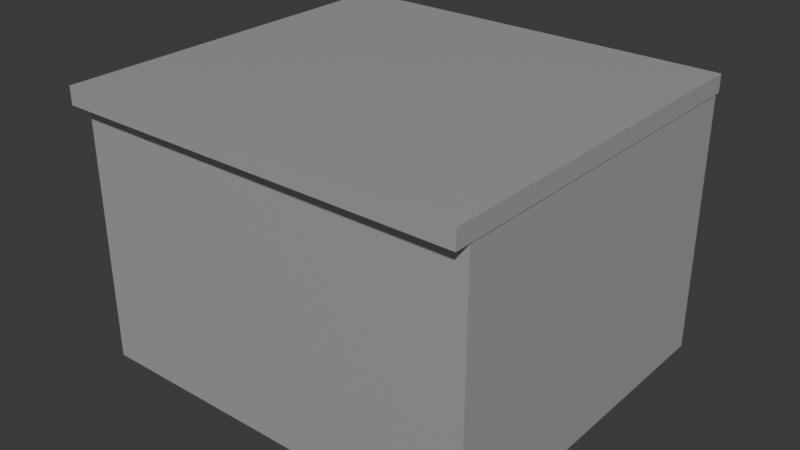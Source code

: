 # Source: Labcupboard.blend  (saved by Blender 4.2.66; exported with 4.5.12 LTS)
import bpy
from mathutils import Matrix  # noqa: F401  (used for matrix-valued properties, if any)

bpy.ops.wm.read_factory_settings(use_empty=True)
scene = bpy.context.scene
scene.name = 'Scene'

# ---- collections
col_collection = bpy.data.collections.new('Collection'); scene.collection.children.link(col_collection)

# ---- materials (node trees are filled in below, after node groups)
mat_material_004 = bpy.data.materials.new('Material.004')
mat_material_006 = bpy.data.materials.new('Material.006')
mat_material_002 = bpy.data.materials.new('Material.002')

# ---- material node trees
mat_material_004.use_nodes = True; mat_material_004.node_tree.nodes.clear()
_N = mat_material_004.node_tree.nodes; _L = mat_material_004.node_tree.links
n0 = _N.new('ShaderNodeBsdfPrincipled'); n0.name = 'Principled BSDF'; n0.location = (14, 292)
n0.inputs[1].default_value = 0.5773
n0.inputs[2].default_value = 0.3364
n1 = _N.new('ShaderNodeOutputMaterial'); n1.name = 'Material Output'; n1.location = (304, 292)
_L.new(n0.outputs[0], n1.inputs[0])
n1.is_active_output = True
mat_material_006.use_nodes = True; mat_material_006.node_tree.nodes.clear()
_N = mat_material_006.node_tree.nodes; _L = mat_material_006.node_tree.links
n0 = _N.new('ShaderNodeBsdfPrincipled'); n0.name = 'Principled BSDF'; n0.location = (14, 292)
n0.inputs[0].default_value = (0.489, 0.489, 0.489, 1.0)
n0.inputs[1].default_value = 0.5773
n0.inputs[2].default_value = 0.3364
n1 = _N.new('ShaderNodeOutputMaterial'); n1.name = 'Material Output'; n1.location = (304, 292)
_L.new(n0.outputs[0], n1.inputs[0])
n1.is_active_output = True
mat_material_002.use_nodes = True; mat_material_002.node_tree.nodes.clear()
_N = mat_material_002.node_tree.nodes; _L = mat_material_002.node_tree.links
n0 = _N.new('ShaderNodeBsdfPrincipled'); n0.name = 'Principled BSDF'; n0.location = (10, 300)
n0.inputs[0].default_value = (0.3657, 0.3657, 0.3657, 1.0)
n0.inputs[1].default_value = 1.0
n0.inputs[2].default_value = 0.1273
n1 = _N.new('ShaderNodeOutputMaterial'); n1.name = 'Material Output'; n1.location = (300, 300)
_L.new(n0.outputs[0], n1.inputs[0])
n1.is_active_output = True

# ---- world
world_world = bpy.data.worlds.new('World'); scene.world = world_world
world_world.use_nodes = True; world_world.node_tree.nodes.clear()
_N = world_world.node_tree.nodes; _L = world_world.node_tree.links
n0 = _N.new('ShaderNodeOutputWorld'); n0.name = 'World Output'; n0.location = (300, 300)
n1 = _N.new('ShaderNodeBackground'); n1.name = 'Background'; n1.location = (10, 300)
n1.inputs[0].default_value = (0.05088, 0.05088, 0.05088, 1.0)
_L.new(n1.outputs[0], n0.inputs[0])
n0.is_active_output = True
world_world.color = (0.05088, 0.05088, 0.05088)
world_world.sun_shadow_jitter_overblur = 0.0

# ---- meshes
me_plane_007 = bpy.data.meshes.new('Plane.007')
me_plane_007.from_pydata([(-1.622, -0.9169, 1.284), (0.9169, -0.9169, 1.284), (-1.622, 0.781, 1.284), (0.9169, 0.781, 1.284), (-1.705, 0.8642, 1.371), (-1.705, -1.0, 1.371), (1.0, -1.0, 1.371), (1.0, 0.8642, 1.371), (-1.705, 0.8642, 1.284), (-1.705, -1.0, 1.284), (1.0, -1.0, 1.284), (1.0, 0.8642, 1.284), (-1.622, 0.781, 0.08978), (-1.622, -0.9169, 0.08978), (0.9169, -0.9169, 0.08978), (0.9169, 0.781, 0.08978), (-1.705, -0.9047, 1.284), (1.0, -0.9047, 1.284), (-1.705, -0.9047, 1.371), (1.0, -0.9047, 1.371), (-1.622, -0.8301, 1.284), (0.9169, -0.8301, 1.284), (-1.622, -0.8301, 0.08978), (0.9169, -0.8301, 0.08978), (0.9169, -0.8301, -0.002051), (0.9169, 0.781, -0.002051), (-1.622, 0.781, -0.002051), (-1.622, -0.8301, -0.002051), (-1.569, -0.8301, -0.002051), (-1.569, 0.781, -0.002051), (-1.569, -0.8301, 0.08978), (-1.569, 0.781, 0.08978), (-1.569, -0.9169, 0.08978), (-1.649, -0.9047, 1.371), (-1.649, 0.8642, 1.371), (-1.649, 0.8642, 1.284), (-1.569, 0.781, 1.284), (-1.569, -0.9169, 1.284), (-1.649, -1.0, 1.371), (-1.649, -1.0, 1.284), (-0.3259, -1.0, 1.284), (-0.3791, -1.0, 1.284), (-0.3791, 0.8642, 1.284), (-0.3259, 0.8642, 1.284), (-0.3791, -1.0, 1.371), (-0.3259, -1.0, 1.371), (-0.3791, 0.8642, 1.371), (-0.3259, 0.8642, 1.371), (-0.3259, -0.9169, 1.284), (-0.3791, -0.9169, 1.284), (-0.3259, 0.781, 1.284), (-0.3791, 0.781, 1.284), (-0.3259, -0.9169, 0.08978), (-0.3791, -0.9169, 0.08978), (-0.3791, 0.781, 0.08978), (-0.3259, 0.781, 0.08978), (-0.3259, -0.8301, 0.08978), (-0.3791, -0.8301, 0.08978), (-0.3259, -0.9047, 1.371), (-0.3791, -0.9047, 1.371), (-0.3259, 0.781, -0.002051), (-0.3791, 0.781, -0.002051), (-0.3791, -0.8301, -0.002051), (-0.3259, -0.8301, -0.002051), (0.8729, -0.9169, 1.284), (0.9531, -1.0, 1.284), (0.9531, -1.0, 1.371), (0.9531, 0.8642, 1.284), (0.9531, 0.8642, 1.371), (0.8729, 0.781, 1.284), (0.9531, -0.9047, 1.371), (0.8729, -0.9169, 0.08978), (0.8729, 0.781, 0.08978), (0.8729, -0.8301, 0.08978), (0.8729, 0.781, -0.002051), (0.8729, -0.8301, -0.002051), (-1.622, -0.9257, 1.284), (-1.622, -0.9257, 0.08978), (0.9169, -0.9257, 0.08978), (0.9169, -0.9257, 1.284), (-1.569, -0.9257, 1.284), (-1.569, -0.9257, 0.08978), (-0.3259, -0.9257, 0.08978), (-0.3791, -0.9257, 0.08978), (-0.3259, -0.9257, 1.284), (-0.3791, -0.9257, 1.284), (0.8729, -0.9257, 1.284), (0.8729, -0.9257, 0.08978), (-1.697, 0.781, 0.08978), (-1.697, 0.781, 1.284), (-1.697, -0.8301, 1.284), (-1.697, -0.8301, 0.08978), (-1.697, 0.781, -0.002051), (-1.697, -0.8301, -0.002051), (0.9979, -0.8301, 1.284), (0.9979, 0.781, 1.284), (0.9979, -0.8301, 0.08978), (0.9979, 0.781, 0.08978), (0.9979, -0.8301, -0.002051), (0.9979, 0.781, -0.002051), (0.9169, -0.9857, -0.002051), (0.9979, -0.9857, -0.002051), (-1.622, -0.9857, 0.08978), (-1.697, -0.9857, 0.08978), (-1.622, -0.9857, 1.284), (0.9169, -0.9857, 1.284), (0.9169, -0.9857, 0.08978), (-1.622, -0.9857, -0.002051), (-1.697, -0.9857, 1.284), (-1.697, -0.9857, -0.002051), (0.9979, -0.9857, 1.284), (0.9979, -0.9857, 0.08978), (0.8729, -0.928, 0.9502), (0.8729, -0.928, 1.034), (-0.3259, -0.928, 1.034), (-0.3259, -0.928, 0.9502), (-1.569, -0.928, 1.034), (-1.569, -0.928, 0.9502), (-0.3791, -0.928, 0.9502), (-0.3791, -0.928, 1.034), (-1.569, 0.781, 1.034), (-1.569, 0.781, 0.9502), (0.9169, 0.781, 0.9502), (0.9169, 0.781, 1.034), (-1.622, 0.781, 1.034), (-1.622, 0.781, 0.9502), (-1.622, -0.9169, 1.034), (-1.622, -0.9169, 0.9502), (0.9169, -0.9169, 0.9502), (0.9169, -0.9169, 1.034), (-1.622, -0.872, 0.9921), (-1.622, -0.872, 0.9921), (0.9169, -0.872, 0.9921), (0.9169, -0.872, 0.9921), (-1.569, -0.9169, 0.9502), (-1.569, -0.9169, 1.034), (-0.3791, -0.9169, 1.034), (-0.3791, -0.9169, 0.9502), (-0.3259, -0.9169, 0.9502), (-0.3259, -0.9169, 1.034), (-0.3259, 0.781, 0.9502), (-0.3259, 0.781, 1.034), (-0.3791, 0.781, 0.9502), (-0.3791, 0.781, 1.034), (0.8729, 0.781, 1.034), (0.8729, 0.781, 0.9502), (0.8729, -0.9169, 1.034), (0.8729, -0.9169, 0.9502), (-1.622, -0.9257, 0.9502), (-1.622, -0.9257, 1.034), (0.9169, -0.9257, 0.9502), (0.9169, -0.9257, 1.034), (-1.569, -0.9257, 1.034), (-1.569, -0.9257, 0.9502), (-0.3791, -0.9257, 0.9502), (-0.3791, -0.9257, 1.034), (-0.3259, -0.9257, 1.034), (-0.3259, -0.9257, 0.9502), (0.8729, -0.9257, 1.034), (0.8729, -0.9257, 0.9502), (-1.697, 0.781, 0.9502), (-1.697, 0.781, 1.034), (-1.697, -0.8301, 1.034), (-1.697, -0.8301, 0.9502), (0.9979, 0.781, 1.034), (0.9979, 0.781, 0.9502), (0.9979, -0.8301, 1.034), (0.9979, -0.8301, 0.9502), (-1.622, -0.9857, 1.034), (-1.622, -0.9857, 0.9502), (0.9169, -0.9857, 0.9502), (0.9169, -0.9857, 1.034), (-1.697, -0.9857, 0.9502), (-1.697, -0.9857, 1.034), (0.9979, -0.9857, 0.9502), (0.9979, -0.9857, 1.034), (-0.5053, -0.9168, 0.752), (-0.518, -0.9168, 0.747), (-0.5317, -0.9168, 0.7439), (-0.546, -0.9168, 0.7429), (-0.5603, -0.9168, 0.7439), (-0.574, -0.9168, 0.747), (-0.5866, -0.9168, 0.752), (-0.5977, -0.9168, 0.7588), (-0.6068, -0.9168, 0.767), (-0.6136, -0.9168, 0.7764), (-0.6177, -0.9168, 0.7866), (-0.6192, -0.9168, 0.7972), (-0.6177, -0.9168, 0.8078), (-0.6136, -0.9168, 0.818), (-0.6068, -0.9168, 0.8274), (-0.5977, -0.9168, 0.8356), (-0.5866, -0.9168, 0.8424), (-0.574, -0.9168, 0.8474), (-0.5603, -0.9168, 0.8505), (-0.546, -0.9168, 0.8515), (-0.4943, -0.9168, 0.7588), (-0.4852, -0.9168, 0.767), (-0.4784, -0.9168, 0.7764), (-0.4742, -0.9168, 0.7866), (-0.4728, -0.9168, 0.7972), (-0.4742, -0.9168, 0.8078), (-0.4784, -0.9168, 0.818), (-0.4852, -0.9168, 0.8274), (-0.4943, -0.9168, 0.8356), (-0.5053, -0.9168, 0.8424), (-0.518, -0.9168, 0.8474), (-0.5317, -0.9168, 0.8505), (-0.546, -0.9273, 0.844), (-0.5337, -0.9273, 0.8431), (-0.5014, -0.9273, 0.8303), (-0.4935, -0.9273, 0.8232), (-0.4877, -0.9273, 0.8151), (-0.4841, -0.9273, 0.8063), (-0.4829, -0.9273, 0.7972), (-0.4841, -0.9273, 0.7881), (-0.4935, -0.9273, 0.7712), (-0.5014, -0.9273, 0.7641), (-0.5218, -0.9273, 0.7539), (-0.5337, -0.9273, 0.7513), (-0.5583, -0.9273, 0.7513), (-0.5701, -0.9273, 0.7539), (-0.581, -0.9273, 0.7582), (-0.5906, -0.9273, 0.7641), (-0.6043, -0.9273, 0.7793), (-0.6079, -0.9273, 0.7881), (-0.6091, -0.9273, 0.7972), (-0.6079, -0.9273, 0.8063), (-0.6043, -0.9273, 0.8151), (-0.5985, -0.9273, 0.8232), (-0.581, -0.9273, 0.8361), (-0.5701, -0.9273, 0.8405), (-0.5218, -0.9273, 0.8405), (-0.4877, -0.9273, 0.7793), (-0.5109, -0.9273, 0.7582), (-0.546, -0.9273, 0.7504), (-0.5985, -0.9273, 0.7712), (-0.5906, -0.9273, 0.8303), (-0.5583, -0.9273, 0.8431), (-0.5109, -0.9273, 0.8361), (-0.08912, -0.9168, 0.752), (-0.1018, -0.9168, 0.747), (-0.1155, -0.9168, 0.7439), (-0.1298, -0.9168, 0.7429), (-0.144, -0.9168, 0.7439), (-0.1578, -0.9168, 0.747), (-0.1704, -0.9168, 0.752), (-0.1815, -0.9168, 0.7588), (-0.1906, -0.9168, 0.767), (-0.1974, -0.9168, 0.7764), (-0.2015, -0.9168, 0.7866), (-0.2029, -0.9168, 0.7972), (-0.2015, -0.9168, 0.8078), (-0.1974, -0.9168, 0.818), (-0.1906, -0.9168, 0.8274), (-0.1815, -0.9168, 0.8356), (-0.1704, -0.9168, 0.8424), (-0.1578, -0.9168, 0.8474), (-0.144, -0.9168, 0.8505), (-0.1298, -0.9168, 0.8515), (-0.07803, -0.9168, 0.7588), (-0.06893, -0.9168, 0.767), (-0.06217, -0.9168, 0.7764), (-0.05801, -0.9168, 0.7866), (-0.0566, -0.9168, 0.7972), (-0.05801, -0.9168, 0.8078), (-0.06217, -0.9168, 0.818), (-0.06893, -0.9168, 0.8274), (-0.07803, -0.9168, 0.8356), (-0.08912, -0.9168, 0.8424), (-0.1018, -0.9168, 0.8474), (-0.1155, -0.9168, 0.8505), (-0.1298, -0.9273, 0.844), (-0.1175, -0.9273, 0.8431), (-0.08515, -0.9273, 0.8303), (-0.0773, -0.9273, 0.8232), (-0.07147, -0.9273, 0.8151), (-0.06788, -0.9273, 0.8063), (-0.06667, -0.9273, 0.7972), (-0.06788, -0.9273, 0.7881), (-0.0773, -0.9273, 0.7712), (-0.08515, -0.9273, 0.7641), (-0.1056, -0.9273, 0.7539), (-0.1175, -0.9273, 0.7513), (-0.1421, -0.9273, 0.7513), (-0.1539, -0.9273, 0.7539), (-0.1648, -0.9273, 0.7582), (-0.1744, -0.9273, 0.7641), (-0.1881, -0.9273, 0.7793), (-0.1917, -0.9273, 0.7881), (-0.1929, -0.9273, 0.7972), (-0.1917, -0.9273, 0.8063), (-0.1881, -0.9273, 0.8151), (-0.1822, -0.9273, 0.8232), (-0.1648, -0.9273, 0.8361), (-0.1539, -0.9273, 0.8405), (-0.1056, -0.9273, 0.8405), (-0.07147, -0.9273, 0.7793), (-0.09471, -0.9273, 0.7582), (-0.1298, -0.9273, 0.7504), (-0.1822, -0.9273, 0.7712), (-0.1744, -0.9273, 0.8303), (-0.1421, -0.9273, 0.8431), (-0.09471, -0.9273, 0.8361), (0.3452, -0.9168, 1.118), (0.3326, -0.9168, 1.113), (0.3189, -0.9168, 1.109), (0.3046, -0.9168, 1.108), (0.2903, -0.9168, 1.109), (0.2766, -0.9168, 1.113), (0.2639, -0.9168, 1.118), (0.2529, -0.9168, 1.124), (0.2438, -0.9168, 1.133), (0.237, -0.9168, 1.142), (0.2328, -0.9168, 1.152), (0.2314, -0.9168, 1.163), (0.2328, -0.9168, 1.173), (0.237, -0.9168, 1.183), (0.2438, -0.9168, 1.193), (0.2529, -0.9168, 1.201), (0.2639, -0.9168, 1.208), (0.2766, -0.9168, 1.213), (0.2903, -0.9168, 1.216), (0.3046, -0.9168, 1.217), (0.3563, -0.9168, 1.124), (0.3654, -0.9168, 1.133), (0.3722, -0.9168, 1.142), (0.3764, -0.9168, 1.152), (0.3778, -0.9168, 1.163), (0.3764, -0.9168, 1.173), (0.3722, -0.9168, 1.183), (0.3654, -0.9168, 1.193), (0.3563, -0.9168, 1.201), (0.3452, -0.9168, 1.208), (0.3326, -0.9168, 1.213), (0.3189, -0.9168, 1.216), (0.3046, -0.9273, 1.21), (0.3169, -0.9273, 1.209), (0.3492, -0.9273, 1.196), (0.3571, -0.9273, 1.189), (0.3629, -0.9273, 1.181), (0.3665, -0.9273, 1.172), (0.3677, -0.9273, 1.163), (0.3665, -0.9273, 1.154), (0.3571, -0.9273, 1.137), (0.3492, -0.9273, 1.13), (0.3287, -0.9273, 1.119), (0.3169, -0.9273, 1.117), (0.2923, -0.9273, 1.117), (0.2805, -0.9273, 1.119), (0.2695, -0.9273, 1.124), (0.26, -0.9273, 1.13), (0.2463, -0.9273, 1.145), (0.2427, -0.9273, 1.154), (0.2415, -0.9273, 1.163), (0.2427, -0.9273, 1.172), (0.2463, -0.9273, 1.181), (0.2521, -0.9273, 1.189), (0.2695, -0.9273, 1.202), (0.2805, -0.9273, 1.206), (0.3287, -0.9273, 1.206), (0.3629, -0.9273, 1.145), (0.3397, -0.9273, 1.124), (0.3046, -0.9273, 1.116), (0.2521, -0.9273, 1.137), (0.26, -0.9273, 1.196), (0.2923, -0.9273, 1.209), (0.3397, -0.9273, 1.202), (-1.011, -0.9168, 1.118), (-1.024, -0.9168, 1.113), (-1.038, -0.9168, 1.109), (-1.052, -0.9168, 1.108), (-1.066, -0.9168, 1.109), (-1.08, -0.9168, 1.113), (-1.093, -0.9168, 1.118), (-1.104, -0.9168, 1.124), (-1.113, -0.9168, 1.133), (-1.12, -0.9168, 1.142), (-1.124, -0.9168, 1.152), (-1.125, -0.9168, 1.163), (-1.124, -0.9168, 1.173), (-1.12, -0.9168, 1.183), (-1.113, -0.9168, 1.193), (-1.104, -0.9168, 1.201), (-1.093, -0.9168, 1.208), (-1.08, -0.9168, 1.213), (-1.066, -0.9168, 1.216), (-1.052, -0.9168, 1.217), (-1.0, -0.9168, 1.124), (-0.9913, -0.9168, 1.133), (-0.9845, -0.9168, 1.142), (-0.9803, -0.9168, 1.152), (-0.9789, -0.9168, 1.163), (-0.9803, -0.9168, 1.173), (-0.9845, -0.9168, 1.183), (-0.9913, -0.9168, 1.193), (-1.0, -0.9168, 1.201), (-1.011, -0.9168, 1.208), (-1.024, -0.9168, 1.213), (-1.038, -0.9168, 1.216), (-1.052, -0.9273, 1.21), (-1.04, -0.9273, 1.209), (-1.007, -0.9273, 1.196), (-0.9996, -0.9273, 1.189), (-0.9938, -0.9273, 1.181), (-0.9902, -0.9273, 1.172), (-0.989, -0.9273, 1.163), (-0.9902, -0.9273, 1.154), (-0.9996, -0.9273, 1.137), (-1.007, -0.9273, 1.13), (-1.028, -0.9273, 1.119), (-1.04, -0.9273, 1.117), (-1.064, -0.9273, 1.117), (-1.076, -0.9273, 1.119), (-1.087, -0.9273, 1.124), (-1.097, -0.9273, 1.13), (-1.11, -0.9273, 1.145), (-1.114, -0.9273, 1.154), (-1.115, -0.9273, 1.163), (-1.114, -0.9273, 1.172), (-1.11, -0.9273, 1.181), (-1.105, -0.9273, 1.189), (-1.087, -0.9273, 1.202), (-1.076, -0.9273, 1.206), (-1.028, -0.9273, 1.206), (-0.9938, -0.9273, 1.145), (-1.017, -0.9273, 1.124), (-1.052, -0.9273, 1.116), (-1.105, -0.9273, 1.137), (-1.097, -0.9273, 1.196), (-1.064, -0.9273, 1.209), (-1.017, -0.9273, 1.202)], [], [(71, 73, 23, 14), (52, 138, 157, 82), (69, 50, 43, 67), (37, 49, 41, 39), (17, 11, 7, 19), (16, 9, 5, 18), (20, 0, 9, 16), (39, 41, 44, 38), (21, 3, 11, 17), (67, 43, 47, 68), (94, 21, 105, 110), (15, 122, 165, 97), (14, 128, 150, 78), (26, 27, 93, 92), (21, 1, 129, 132), (23, 24, 100, 106), (32, 30, 57, 53), (1, 21, 17, 10), (2, 20, 16, 8), (8, 16, 18, 4), (10, 17, 19, 6), (38, 44, 59, 33), (42, 35, 34, 46), (28, 29, 61, 62), (73, 56, 63, 75), (91, 93, 109, 103), (72, 15, 25, 74), (30, 22, 27, 28), (75, 74, 25, 24), (33, 59, 46, 34), (31, 54, 61, 29), (133, 128, 14, 23), (66, 6, 19, 70), (36, 2, 8, 35), (65, 10, 6, 66), (35, 8, 4, 34), (70, 19, 7, 68), (123, 3, 95, 164), (55, 60, 61, 54), (57, 62, 63, 56), (60, 63, 62, 61), (45, 58, 59, 44), (56, 52, 53, 57), (1, 64, 86, 79), (51, 42, 43, 50), (48, 40, 41, 49), (40, 45, 44, 41), (42, 46, 47, 43), (58, 47, 46, 59), (50, 69, 144, 141), (64, 1, 10, 65), (51, 36, 35, 42), (135, 37, 80, 152), (12, 31, 29, 26), (18, 33, 34, 4), (57, 30, 28, 62), (27, 26, 29, 28), (5, 38, 33, 18), (13, 22, 30, 32), (36, 51, 143, 120), (9, 39, 38, 5), (0, 37, 39, 9), (48, 64, 65, 40), (50, 141, 143, 51), (58, 70, 68, 47), (40, 65, 66, 45), (45, 66, 70, 58), (63, 60, 74, 75), (55, 72, 74, 60), (23, 73, 75, 24), (11, 67, 68, 7), (3, 69, 67, 11), (64, 146, 158, 86), (52, 56, 73, 71), (80, 76, 149, 152), (85, 155, 156, 84), (154, 83, 82, 157), (147, 138, 52, 71), (71, 14, 78, 87), (137, 53, 83, 154), (13, 32, 81, 77), (48, 49, 85, 84), (37, 0, 76, 80), (0, 20, 131, 126), (49, 136, 155, 85), (53, 52, 82, 83), (163, 91, 103, 172), (91, 88, 92, 93), (12, 26, 92, 88), (127, 13, 77, 148), (102, 169, 172, 103), (20, 2, 89, 90), (97, 96, 98, 99), (95, 94, 166, 164), (2, 124, 161, 89), (24, 25, 99, 98), (25, 15, 97, 99), (3, 21, 94, 95), (105, 171, 175, 110), (106, 100, 101, 111), (107, 102, 103, 109), (170, 106, 111, 174), (90, 162, 173, 108), (24, 98, 101, 100), (98, 96, 111, 101), (133, 23, 106, 170), (93, 27, 107, 109), (27, 22, 102, 107), (20, 90, 108, 104), (21, 132, 171, 105), (32, 134, 153, 81), (131, 20, 104, 168), (165, 167, 96, 97), (168, 104, 108, 173), (117, 118, 119, 116), (69, 3, 123, 144), (96, 167, 174, 111), (166, 94, 110, 175), (125, 12, 88, 160), (163, 160, 88, 91), (64, 48, 139, 146), (127, 130, 22, 13), (49, 37, 135, 136), (140, 145, 72, 55), (150, 159, 87, 78), (90, 89, 161, 162), (79, 86, 158, 151), (153, 148, 77, 81), (147, 71, 87, 159), (121, 142, 54, 31), (137, 134, 32, 53), (140, 55, 54, 142), (145, 122, 15, 72), (22, 130, 169, 102), (0, 126, 149, 76), (129, 1, 79, 151), (2, 36, 120, 124), (139, 48, 84, 156), (133, 170, 171, 132), (131, 168, 169, 130), (163, 172, 173, 162), (168, 173, 172, 169), (170, 174, 175, 171), (123, 164, 165, 122), (167, 165, 164, 166), (166, 175, 174, 167), (125, 160, 161, 124), (160, 163, 162, 161), (137, 154, 155, 136), (127, 148, 149, 126), (135, 152, 153, 134), (139, 156, 157, 138), (159, 150, 151, 158), (154, 157, 156, 155), (148, 153, 152, 149), (147, 159, 158, 146), (145, 140, 141, 144), (121, 125, 124, 120), (139, 138, 115, 114), (140, 142, 143, 141), (122, 145, 144, 123), (129, 151, 150, 128), (130, 127, 126, 131), (128, 133, 132, 129), (142, 121, 120, 143), (134, 137, 118, 117), (125, 121, 31, 12), (115, 112, 113, 114), (135, 134, 117, 116), (138, 147, 112, 115), (136, 135, 116, 119), (147, 146, 113, 112), (137, 136, 119, 118), (146, 139, 114, 113), (195, 207, 206, 205, 204, 203, 202, 201, 200, 199, 198, 197, 196, 176, 177, 178, 179, 180, 181, 182, 183, 184, 185, 186, 187, 188, 189, 190, 191, 192, 193, 194), (208, 238, 231, 230, 237, 229, 228, 227, 226, 225, 224, 236, 223, 222, 221, 220, 235, 219, 218, 234, 217, 216, 233, 215, 214, 213, 212, 211, 210, 239, 232, 209), (196, 197, 216, 217), (193, 192, 230, 231), (204, 205, 239, 210), (178, 177, 218, 219), (206, 207, 209, 232), (192, 191, 237, 230), (181, 180, 220, 221), (207, 195, 208, 209), (201, 202, 212, 213), (202, 203, 211, 212), (203, 204, 210, 211), (200, 201, 213, 214), (198, 199, 215, 233), (176, 196, 217, 234), (179, 178, 219, 235), (180, 179, 235, 220), (183, 182, 222, 223), (182, 181, 221, 222), (185, 184, 236, 224), (186, 185, 224, 225), (195, 194, 238, 208), (184, 183, 223, 236), (177, 176, 234, 218), (187, 186, 225, 226), (197, 198, 233, 216), (189, 188, 227, 228), (190, 189, 228, 229), (205, 206, 232, 239), (188, 187, 226, 227), (199, 200, 214, 215), (191, 190, 229, 237), (194, 193, 231, 238), (272, 302, 295, 294, 301, 293, 292, 291, 290, 289, 288, 300, 287, 286, 285, 284, 299, 283, 282, 298, 281, 280, 297, 279, 278, 277, 276, 275, 274, 303, 296, 273), (260, 261, 280, 281), (257, 256, 294, 295), (268, 269, 303, 274), (242, 241, 282, 283), (270, 271, 273, 296), (256, 255, 301, 294), (245, 244, 284, 285), (271, 259, 272, 273), (265, 266, 276, 277), (266, 267, 275, 276), (267, 268, 274, 275), (264, 265, 277, 278), (262, 263, 279, 297), (240, 260, 281, 298), (243, 242, 283, 299), (244, 243, 299, 284), (247, 246, 286, 287), (246, 245, 285, 286), (249, 248, 300, 288), (250, 249, 288, 289), (259, 258, 302, 272), (248, 247, 287, 300), (241, 240, 298, 282), (251, 250, 289, 290), (261, 262, 297, 280), (253, 252, 291, 292), (254, 253, 292, 293), (269, 270, 296, 303), (252, 251, 290, 291), (263, 264, 278, 279), (255, 254, 293, 301), (258, 257, 295, 302), (336, 366, 359, 358, 365, 357, 356, 355, 354, 353, 352, 364, 351, 350, 349, 348, 363, 347, 346, 362, 345, 344, 361, 343, 342, 341, 340, 339, 338, 367, 360, 337), (324, 325, 344, 345), (321, 320, 358, 359), (332, 333, 367, 338), (306, 305, 346, 347), (334, 335, 337, 360), (320, 319, 365, 358), (309, 308, 348, 349), (335, 323, 336, 337), (329, 330, 340, 341), (330, 331, 339, 340), (331, 332, 338, 339), (328, 329, 341, 342), (326, 327, 343, 361), (304, 324, 345, 362), (307, 306, 347, 363), (308, 307, 363, 348), (311, 310, 350, 351), (310, 309, 349, 350), (313, 312, 364, 352), (314, 313, 352, 353), (323, 322, 366, 336), (312, 311, 351, 364), (305, 304, 362, 346), (315, 314, 353, 354), (325, 326, 361, 344), (317, 316, 355, 356), (318, 317, 356, 357), (333, 334, 360, 367), (316, 315, 354, 355), (327, 328, 342, 343), (319, 318, 357, 365), (322, 321, 359, 366), (400, 430, 423, 422, 429, 421, 420, 419, 418, 417, 416, 428, 415, 414, 413, 412, 427, 411, 410, 426, 409, 408, 425, 407, 406, 405, 404, 403, 402, 431, 424, 401), (388, 389, 408, 409), (385, 384, 422, 423), (396, 397, 431, 402), (370, 369, 410, 411), (398, 399, 401, 424), (384, 383, 429, 422), (373, 372, 412, 413), (399, 387, 400, 401), (393, 394, 404, 405), (394, 395, 403, 404), (395, 396, 402, 403), (392, 393, 405, 406), (390, 391, 407, 425), (368, 388, 409, 426), (371, 370, 411, 427), (372, 371, 427, 412), (375, 374, 414, 415), (374, 373, 413, 414), (377, 376, 428, 416), (378, 377, 416, 417), (387, 386, 430, 400), (376, 375, 415, 428), (369, 368, 426, 410), (379, 378, 417, 418), (389, 390, 425, 408), (381, 380, 419, 420), (382, 381, 420, 421), (397, 398, 424, 431), (380, 379, 418, 419), (391, 392, 406, 407), (383, 382, 421, 429), (386, 385, 423, 430)])
me_plane_007.polygons.foreach_set('material_index', [0, 0, 0, 0, 0, 0, 0, 0, 0, 0, 0, 0, 0, 0, 0, 0, 0, 0, 0, 0, 0, 0, 0, 0, 0, 0, 0, 0, 0, 0, 0, 0, 0, 0, 0, 0, 0, 0, 0, 0, 0, 0, 0, 0, 0, 0, 0, 0, 0, 0, 0, 0, 0, 0, 0, 0, 0, 0, 0, 0, 0, 0, 0, 0, 0, 0, 0, 0, 0, 0, 0, 0, 0, 0, 0, 0, 0, 0, 0, 0, 0, 0, 0, 0, 0, 0, 0, 0, 0, 0, 0, 0, 0, 0, 0, 0, 0, 0, 0, 0, 0, 0, 0, 0, 0, 0, 0, 0, 0, 0, 0, 0, 0, 0, 0, 0, 0, 0, 0, 0, 1, 0, 1, 0, 0, 0, 0, 0, 0, 0, 0, 0, 0, 0, 0, 0, 0, 0, 0, 0, 0, 0, 0, 0, 0, 0, 0, 0, 0, 0, 0, 0, 0, 0, 0, 0, 0, 0, 0, 0, 0, 0, 0, 0, 0, 0, 0, 0, 0, 0, 0, 0, 0, 0, 2, 2, 2, 2, 2, 2, 2, 2, 2, 2, 2, 2, 2, 2, 2, 2, 2, 2, 2, 2, 2, 2, 2, 2, 2, 2, 2, 2, 2, 2, 2, 2, 2, 2, 2, 2, 2, 2, 2, 2, 2, 2, 2, 2, 2, 2, 2, 2, 2, 2, 2, 2, 2, 2, 2, 2, 2, 2, 2, 2, 2, 2, 2, 2, 2, 2, 2, 2, 2, 2, 2, 2, 2, 2, 2, 2, 2, 2, 2, 2, 2, 2, 2, 2, 2, 2, 2, 2, 2, 2, 2, 2, 2, 2, 2, 2, 2, 2, 2, 2, 2, 2, 2, 2, 2, 2, 2, 2, 2, 2, 2, 2, 2, 2, 2, 2, 2, 2, 2, 2, 2, 2, 2, 2, 2, 2, 2, 2, 2, 2, 2, 2, 2])
_uv = me_plane_007.uv_layers.new(name='UVMap')
_uv.uv.foreach_set('vector', [0.953, 0.0446, 0.953, 0.09116, 0.9693, 0.09116, 0.9693, 0.0446, 0.5098, 0.0446, 0.5098, 0.0446, 0.5098, 0.0446, 0.5098, 0.0446, 0.953, 0.9554, 0.5098, 0.9554, 0.5098, 1.0, 0.9827, 1.0, 0.05017, 0.0446, 0.4902, 0.0446, 0.4902, 0.0, 0.02073, 0.0, 1.0, 0.05111, 1.0, 1.0, 1.0, 1.0, 1.0, 0.05111, 0.0, 0.05111, 0.0, 0.0, 0.0, 0.0, 0.0, 0.05111, 0.03074, 0.09116, 0.03074, 0.0446, 0.0, 0.0, 0.0, 0.05111, 0.02073, 0.0, 0.4902, 0.0, 0.4902, 0.0, 0.02073, 0.0, 0.9693, 0.09116, 0.9693, 0.9554, 1.0, 1.0, 1.0, 0.05111, 0.9827, 1.0, 0.5098, 1.0, 0.5098, 1.0, 0.9827, 1.0, 0.9693, 0.09116, 0.9693, 0.09116, 0.9693, 0.09116, 0.9693, 0.09116, 0.9693, 0.9554, 0.9693, 0.9554, 0.9693, 0.9554, 0.9693, 0.9554, 0.9693, 0.0446, 0.9693, 0.0446, 0.9693, 0.0446, 0.9693, 0.0446, 0.03074, 0.9554, 0.03074, 0.09116, 0.03074, 0.09116, 0.03074, 0.9554, 0.9693, 0.09116, 0.9693, 0.0446, 0.9693, 0.0446, 0.9693, 0.06864, 0.9693, 0.09116, 0.9693, 0.09116, 0.9693, 0.09116, 0.9693, 0.09116, 0.05017, 0.0446, 0.05017, 0.09116, 0.4902, 0.09116, 0.4902, 0.0446, 0.9693, 0.0446, 0.9693, 0.09116, 1.0, 0.05111, 1.0, 0.0, 0.03074, 0.9554, 0.03074, 0.09116, 0.0, 0.05111, 0.0, 1.0, 0.0, 1.0, 0.0, 0.05111, 0.0, 0.05111, 0.0, 1.0, 1.0, 0.0, 1.0, 0.05111, 1.0, 0.05111, 1.0, 0.0, 0.02073, 0.0, 0.4902, 0.0, 0.4902, 0.05111, 0.02073, 0.05111, 0.4902, 1.0, 0.02073, 1.0, 0.02073, 1.0, 0.4902, 1.0, 0.05017, 0.09116, 0.05017, 0.9554, 0.4902, 0.9554, 0.4902, 0.09116, 0.953, 0.09116, 0.5098, 0.09116, 0.5098, 0.09116, 0.953, 0.09116, 0.03074, 0.09116, 0.03074, 0.09116, 0.03074, 0.09116, 0.03074, 0.09116, 0.953, 0.9554, 0.9693, 0.9554, 0.9693, 0.9554, 0.953, 0.9554, 0.05017, 0.09116, 0.03074, 0.09116, 0.03074, 0.09116, 0.05017, 0.09116, 0.953, 0.09116, 0.953, 0.9554, 0.9693, 0.9554, 0.9693, 0.09116, 0.02073, 0.05111, 0.4902, 0.05111, 0.4902, 1.0, 0.02073, 1.0, 0.05017, 0.9554, 0.4902, 0.9554, 0.4902, 0.9554, 0.05017, 0.9554, 0.9693, 0.06864, 0.9693, 0.0446, 0.9693, 0.0446, 0.9693, 0.09116, 0.9827, 0.0, 1.0, 0.0, 1.0, 0.05111, 0.9827, 0.05111, 0.05017, 0.9554, 0.03074, 0.9554, 0.0, 1.0, 0.02073, 1.0, 0.9827, 0.0, 1.0, 0.0, 1.0, 0.0, 0.9827, 0.0, 0.02073, 1.0, 0.0, 1.0, 0.0, 1.0, 0.02073, 1.0, 0.9827, 0.05111, 1.0, 0.05111, 1.0, 1.0, 0.9827, 1.0, 0.9693, 0.9554, 0.9693, 0.9554, 0.9693, 0.9554, 0.9693, 0.9554, 0.5098, 0.9554, 0.5098, 0.9554, 0.4902, 0.9554, 0.4902, 0.9554, 0.4902, 0.09116, 0.4902, 0.09116, 0.5098, 0.09116, 0.5098, 0.09116, 0.5098, 0.9554, 0.5098, 0.09116, 0.4902, 0.09116, 0.4902, 0.9554, 0.5098, 0.0, 0.5098, 0.05111, 0.4902, 0.05111, 0.4902, 0.0, 0.5098, 0.09116, 0.5098, 0.0446, 0.4902, 0.0446, 0.4902, 0.09116, 0.9693, 0.0446, 0.953, 0.0446, 0.953, 0.0446, 0.9693, 0.0446, 0.4902, 0.9554, 0.4902, 1.0, 0.5098, 1.0, 0.5098, 0.9554, 0.5098, 0.0446, 0.5098, 0.0, 0.4902, 0.0, 0.4902, 0.0446, 0.5098, 0.0, 0.5098, 0.0, 0.4902, 0.0, 0.4902, 0.0, 0.4902, 1.0, 0.4902, 1.0, 0.5098, 1.0, 0.5098, 1.0, 0.5098, 0.05111, 0.5098, 1.0, 0.4902, 1.0, 0.4902, 0.05111, 0.5098, 0.9554, 0.953, 0.9554, 0.953, 0.9554, 0.5098, 0.9554, 0.953, 0.0446, 0.9693, 0.0446, 1.0, 0.0, 0.9827, 0.0, 0.4902, 0.9554, 0.05017, 0.9554, 0.02073, 1.0, 0.4902, 1.0, 0.05017, 0.0446, 0.05017, 0.0446, 0.05017, 0.0446, 0.05017, 0.0446, 0.03074, 0.9554, 0.05017, 0.9554, 0.05017, 0.9554, 0.03074, 0.9554, 0.0, 0.05111, 0.02073, 0.05111, 0.02073, 1.0, 0.0, 1.0, 0.4902, 0.09116, 0.05017, 0.09116, 0.05017, 0.09116, 0.4902, 0.09116, 0.03074, 0.09116, 0.03074, 0.9554, 0.05017, 0.9554, 0.05017, 0.09116, 0.0, 0.0, 0.02073, 0.0, 0.02073, 0.05111, 0.0, 0.05111, 0.03074, 0.0446, 0.03074, 0.09116, 0.05017, 0.09116, 0.05017, 0.0446, 0.05017, 0.9554, 0.4902, 0.9554, 0.4902, 0.9554, 0.05017, 0.9554, 0.0, 0.0, 0.02073, 0.0, 0.02073, 0.0, 0.0, 0.0, 0.03074, 0.0446, 0.05017, 0.0446, 0.02073, 0.0, 0.0, 0.0, 0.5098, 0.0446, 0.953, 0.0446, 0.9827, 0.0, 0.5098, 0.0, 0.5098, 0.9554, 0.5098, 0.9554, 0.4902, 0.9554, 0.4902, 0.9554, 0.5098, 0.05111, 0.9827, 0.05111, 0.9827, 1.0, 0.5098, 1.0, 0.5098, 0.0, 0.9827, 0.0, 0.9827, 0.0, 0.5098, 0.0, 0.5098, 0.0, 0.9827, 0.0, 0.9827, 0.05111, 0.5098, 0.05111, 0.5098, 0.09116, 0.5098, 0.9554, 0.953, 0.9554, 0.953, 0.09116, 0.5098, 0.9554, 0.953, 0.9554, 0.953, 0.9554, 0.5098, 0.9554, 0.9693, 0.09116, 0.953, 0.09116, 0.953, 0.09116, 0.9693, 0.09116, 1.0, 1.0, 0.9827, 1.0, 0.9827, 1.0, 1.0, 1.0, 0.9693, 0.9554, 0.953, 0.9554, 0.9827, 1.0, 1.0, 1.0, 0.953, 0.0446, 0.953, 0.0446, 0.953, 0.0446, 0.953, 0.0446, 0.5098, 0.0446, 0.5098, 0.09116, 0.953, 0.09116, 0.953, 0.0446, 0.05017, 0.0446, 0.03074, 0.0446, 0.03074, 0.0446, 0.05017, 0.0446, 0.4902, 0.0446, 0.4902, 0.0446, 0.5098, 0.0446, 0.5098, 0.0446, 0.4902, 0.0446, 0.4902, 0.0446, 0.5098, 0.0446, 0.5098, 0.0446, 0.953, 0.0446, 0.5098, 0.0446, 0.5098, 0.0446, 0.953, 0.0446, 0.953, 0.0446, 0.9693, 0.0446, 0.9693, 0.0446, 0.953, 0.0446, 0.4902, 0.0446, 0.4902, 0.0446, 0.4902, 0.0446, 0.4902, 0.0446, 0.03074, 0.0446, 0.05017, 0.0446, 0.05017, 0.0446, 0.03074, 0.0446, 0.5098, 0.0446, 0.4902, 0.0446, 0.4902, 0.0446, 0.5098, 0.0446, 0.05017, 0.0446, 0.03074, 0.0446, 0.03074, 0.0446, 0.05017, 0.0446, 0.03074, 0.0446, 0.03074, 0.09116, 0.03074, 0.06864, 0.03074, 0.0446, 0.4902, 0.0446, 0.4902, 0.0446, 0.4902, 0.0446, 0.4902, 0.0446, 0.4902, 0.0446, 0.5098, 0.0446, 0.5098, 0.0446, 0.4902, 0.0446, 0.03074, 0.09116, 0.03074, 0.09116, 0.03074, 0.09116, 0.03074, 0.09116, 0.03074, 0.09116, 0.03074, 0.9554, 0.03074, 0.9554, 0.03074, 0.09116, 0.03074, 0.9554, 0.03074, 0.9554, 0.03074, 0.9554, 0.03074, 0.9554, 0.03074, 0.0446, 0.03074, 0.0446, 0.03074, 0.0446, 0.03074, 0.0446, 0.03074, 0.09116, 0.03074, 0.09116, 0.03074, 0.09116, 0.03074, 0.09116, 0.03074, 0.09116, 0.03074, 0.9554, 0.03074, 0.9554, 0.03074, 0.09116, 0.9693, 0.9554, 0.9693, 0.09116, 0.9693, 0.09116, 0.9693, 0.9554, 0.9693, 0.9554, 0.9693, 0.09116, 0.9693, 0.09116, 0.9693, 0.9554, 0.03074, 0.9554, 0.03074, 0.9554, 0.03074, 0.9554, 0.03074, 0.9554, 0.9693, 0.09116, 0.9693, 0.9554, 0.9693, 0.9554, 0.9693, 0.09116, 0.9693, 0.9554, 0.9693, 0.9554, 0.9693, 0.9554, 0.9693, 0.9554, 0.9693, 0.9554, 0.9693, 0.09116, 0.9693, 0.09116, 0.9693, 0.9554, 0.9693, 0.09116, 0.9693, 0.09116, 0.9693, 0.09116, 0.9693, 0.09116, 0.9693, 0.09116, 0.9693, 0.09116, 0.9693, 0.09116, 0.9693, 0.09116, 0.03074, 0.09116, 0.03074, 0.09116, 0.03074, 0.09116, 0.03074, 0.09116, 0.9693, 0.09116, 0.9693, 0.09116, 0.9693, 0.09116, 0.9693, 0.09116, 0.03074, 0.09116, 0.03074, 0.09116, 0.03074, 0.09116, 0.03074, 0.09116, 0.9693, 0.09116, 0.9693, 0.09116, 0.9693, 0.09116, 0.9693, 0.09116, 0.9693, 0.09116, 0.9693, 0.09116, 0.9693, 0.09116, 0.9693, 0.09116, 0.9693, 0.09116, 0.9693, 0.09116, 0.9693, 0.09116, 0.9693, 0.09116, 0.03074, 0.09116, 0.03074, 0.09116, 0.03074, 0.09116, 0.03074, 0.09116, 0.03074, 0.09116, 0.03074, 0.09116, 0.03074, 0.09116, 0.03074, 0.09116, 0.03074, 0.09116, 0.03074, 0.09116, 0.03074, 0.09116, 0.03074, 0.09116, 0.9693, 0.09116, 0.9693, 0.09116, 0.9693, 0.09116, 0.9693, 0.09116, 0.05017, 0.0446, 0.05017, 0.0446, 0.05017, 0.0446, 0.05017, 0.0446, 0.03074, 0.09116, 0.03074, 0.09116, 0.03074, 0.09116, 0.03074, 0.09116, 0.9693, 0.9554, 0.9693, 0.09116, 0.9693, 0.09116, 0.9693, 0.9554, 0.03074, 0.09116, 0.03074, 0.09116, 0.03074, 0.09116, 0.03074, 0.09116, 0.05017, 0.0446, 0.4902, 0.0446, 0.4902, 0.0446, 0.05017, 0.0446, 0.953, 0.9554, 0.9693, 0.9554, 0.9693, 0.9554, 0.953, 0.9554, 0.9693, 0.09116, 0.9693, 0.09116, 0.9693, 0.09116, 0.9693, 0.09116, 0.9693, 0.09116, 0.9693, 0.09116, 0.9693, 0.09116, 0.9693, 0.09116, 0.03074, 0.9554, 0.03074, 0.9554, 0.03074, 0.9554, 0.03074, 0.9554, 0.03074, 0.09116, 0.03074, 0.9554, 0.03074, 0.9554, 0.03074, 0.09116, 0.953, 0.0446, 0.5098, 0.0446, 0.5098, 0.0446, 0.953, 0.0446, 0.03074, 0.0446, 0.03074, 0.06864, 0.03074, 0.09116, 0.03074, 0.0446, 0.4902, 0.0446, 0.05017, 0.0446, 0.05017, 0.0446, 0.4902, 0.0446, 0.5098, 0.9554, 0.953, 0.9554, 0.953, 0.9554, 0.5098, 0.9554, 0.9693, 0.0446, 0.953, 0.0446, 0.953, 0.0446, 0.9693, 0.0446, 0.03074, 0.09116, 0.03074, 0.9554, 0.03074, 0.9554, 0.03074, 0.09116, 0.9693, 0.0446, 0.953, 0.0446, 0.953, 0.0446, 0.9693, 0.0446, 0.05017, 0.0446, 0.03074, 0.0446, 0.03074, 0.0446, 0.05017, 0.0446, 0.953, 0.0446, 0.953, 0.0446, 0.953, 0.0446, 0.953, 0.0446, 0.05017, 0.9554, 0.4902, 0.9554, 0.4902, 0.9554, 0.05017, 0.9554, 0.4902, 0.0446, 0.05017, 0.0446, 0.05017, 0.0446, 0.4902, 0.0446, 0.5098, 0.9554, 0.5098, 0.9554, 0.4902, 0.9554, 0.4902, 0.9554, 0.953, 0.9554, 0.9693, 0.9554, 0.9693, 0.9554, 0.953, 0.9554, 0.03074, 0.09116, 0.03074, 0.09116, 0.03074, 0.09116, 0.03074, 0.09116, 0.03074, 0.0446, 0.03074, 0.0446, 0.03074, 0.0446, 0.03074, 0.0446, 0.9693, 0.0446, 0.9693, 0.0446, 0.9693, 0.0446, 0.9693, 0.0446, 0.03074, 0.9554, 0.05017, 0.9554, 0.05017, 0.9554, 0.03074, 0.9554, 0.5098, 0.0446, 0.5098, 0.0446, 0.5098, 0.0446, 0.5098, 0.0446, 0.9693, 0.09116, 0.9693, 0.09116, 0.9693, 0.09116, 0.9693, 0.09116, 0.03074, 0.09116, 0.03074, 0.09116, 0.03074, 0.09116, 0.03074, 0.09116, 0.03074, 0.09116, 0.03074, 0.09116, 0.03074, 0.09116, 0.03074, 0.09116, 0.03074, 0.09116, 0.03074, 0.09116, 0.03074, 0.09116, 0.03074, 0.09116, 0.9693, 0.09116, 0.9693, 0.09116, 0.9693, 0.09116, 0.9693, 0.09116, 0.9693, 0.9554, 0.9693, 0.9554, 0.9693, 0.9554, 0.9693, 0.9554, 0.9693, 0.09116, 0.9693, 0.9554, 0.9693, 0.9554, 0.9693, 0.09116, 0.9693, 0.09116, 0.9693, 0.09116, 0.9693, 0.09116, 0.9693, 0.09116, 0.03074, 0.9554, 0.03074, 0.9554, 0.03074, 0.9554, 0.03074, 0.9554, 0.03074, 0.9554, 0.03074, 0.09116, 0.03074, 0.09116, 0.03074, 0.9554, 0.4902, 0.0446, 0.4902, 0.0446, 0.4902, 0.0446, 0.4902, 0.0446, 0.03074, 0.0446, 0.03074, 0.0446, 0.03074, 0.0446, 0.03074, 0.0446, 0.05017, 0.0446, 0.05017, 0.0446, 0.05017, 0.0446, 0.05017, 0.0446, 0.5098, 0.0446, 0.5098, 0.0446, 0.5098, 0.0446, 0.5098, 0.0446, 0.953, 0.0446, 0.9693, 0.0446, 0.9693, 0.0446, 0.953, 0.0446, 0.4902, 0.0446, 0.5098, 0.0446, 0.5098, 0.0446, 0.4902, 0.0446, 0.03074, 0.0446, 0.05017, 0.0446, 0.05017, 0.0446, 0.03074, 0.0446, 0.953, 0.0446, 0.953, 0.0446, 0.953, 0.0446, 0.953, 0.0446, 0.953, 0.9554, 0.5098, 0.9554, 0.5098, 0.9554, 0.953, 0.9554, 0.05017, 0.9554, 0.03074, 0.9554, 0.03074, 0.9554, 0.05017, 0.9554, 0.5098, 0.0446, 0.5098, 0.0446, 0.5098, 0.0446, 0.5098, 0.0446, 0.5098, 0.9554, 0.4902, 0.9554, 0.4902, 0.9554, 0.5098, 0.9554, 0.9693, 0.9554, 0.953, 0.9554, 0.953, 0.9554, 0.9693, 0.9554, 0.9693, 0.0446, 0.9693, 0.0446, 0.9693, 0.0446, 0.9693, 0.0446, 0.03074, 0.06864, 0.03074, 0.0446, 0.03074, 0.0446, 0.03074, 0.06864, 0.9693, 0.0446, 0.9693, 0.06864, 0.9693, 0.06864, 0.9693, 0.0446, 0.4902, 0.9554, 0.05017, 0.9554, 0.05017, 0.9554, 0.4902, 0.9554, 0.05017, 0.0446, 0.4902, 0.0446, 0.4902, 0.0446, 0.05017, 0.0446, 0.03074, 0.9554, 0.05017, 0.9554, 0.05017, 0.9554, 0.03074, 0.9554, 0.5098, 0.0446, 0.953, 0.0446, 0.953, 0.0446, 0.5098, 0.0446, 0.05017, 0.0446, 0.05017, 0.0446, 0.05017, 0.0446, 0.05017, 0.0446, 0.5098, 0.0446, 0.953, 0.0446, 0.953, 0.0446, 0.5098, 0.0446, 0.4902, 0.0446, 0.05017, 0.0446, 0.05017, 0.0446, 0.4902, 0.0446, 0.953, 0.0446, 0.953, 0.0446, 0.953, 0.0446, 0.953, 0.0446, 0.4902, 0.0446, 0.4902, 0.0446, 0.4902, 0.0446, 0.4902, 0.0446, 0.953, 0.0446, 0.5098, 0.0446, 0.5098, 0.0446, 0.953, 0.0446, 0.0, 0.0, 0.0, 0.0, 0.0, 0.0, 0.0, 0.0, 0.0, 0.0, 0.0, 0.0, 0.0, 0.0, 0.0, 0.0, 0.0, 0.0, 0.0, 0.0, 0.0, 0.0, 0.0, 0.0, 0.0, 0.0, 0.0, 0.0, 0.0, 0.0, 0.0, 0.0, 0.0, 0.0, 0.0, 0.0, 0.0, 0.0, 0.0, 0.0, 0.0, 0.0, 0.0, 0.0, 0.0, 0.0, 0.0, 0.0, 0.0, 0.0, 0.0, 0.0, 0.0, 0.0, 0.0, 0.0, 0.0, 0.0, 0.0, 0.0, 0.0, 0.0, 0.0, 0.0, 0.0, 0.0, 0.0, 0.0, 0.0, 0.0, 0.0, 0.0, 0.0, 0.0, 0.0, 0.0, 0.0, 0.0, 0.0, 0.0, 0.0, 0.0, 0.0, 0.0, 0.0, 0.0, 0.0, 0.0, 0.0, 0.0, 0.0, 0.0, 0.0, 0.0, 0.0, 0.0, 0.0, 0.0, 0.0, 0.0, 0.0, 0.0, 0.0, 0.0, 0.0, 0.0, 0.0, 0.0, 0.0, 0.0, 0.0, 0.0, 0.0, 0.0, 0.0, 0.0, 0.0, 0.0, 0.0, 0.0, 0.0, 0.0, 0.0, 0.0, 0.0, 0.0, 0.0, 0.0, 0.0, 0.0, 0.0, 0.0, 0.0, 0.0, 0.0, 0.0, 0.0, 0.0, 0.0, 0.0, 0.0, 0.0, 0.0, 0.0, 0.0, 0.0, 0.0, 0.0, 0.0, 0.0, 0.0, 0.0, 0.0, 0.0, 0.0, 0.0, 0.0, 0.0, 0.0, 0.0, 0.0, 0.0, 0.0, 0.0, 0.0, 0.0, 0.0, 0.0, 0.0, 0.0, 0.0, 0.0, 0.0, 0.0, 0.0, 0.0, 0.0, 0.0, 0.0, 0.0, 0.0, 0.0, 0.0, 0.0, 0.0, 0.0, 0.0, 0.0, 0.0, 0.0, 0.0, 0.0, 0.0, 0.0, 0.0, 0.0, 0.0, 0.0, 0.0, 0.0, 0.0, 0.0, 0.0, 0.0, 0.0, 0.0, 0.0, 0.0, 0.0, 0.0, 0.0, 0.0, 0.0, 0.0, 0.0, 0.0, 0.0, 0.0, 0.0, 0.0, 0.0, 0.0, 0.0, 0.0, 0.0, 0.0, 0.0, 0.0, 0.0, 0.0, 0.0, 0.0, 0.0, 0.0, 0.0, 0.0, 0.0, 0.0, 0.0, 0.0, 0.0, 0.0, 0.0, 0.0, 0.0, 0.0, 0.0, 0.0, 0.0, 0.0, 0.0, 0.0, 0.0, 0.0, 0.0, 0.0, 0.0, 0.0, 0.0, 0.0, 0.0, 0.0, 0.0, 0.0, 0.0, 0.0, 0.0, 0.0, 0.0, 0.0, 0.0, 0.0, 0.0, 0.0, 0.0, 0.0, 0.0, 0.0, 0.0, 0.0, 0.0, 0.0, 0.0, 0.0, 0.0, 0.0, 0.0, 0.0, 0.0, 0.0, 0.0, 0.0, 0.0, 0.0, 0.0, 0.0, 0.0, 0.0, 0.0, 0.0, 0.0, 0.0, 0.0, 0.0, 0.0, 0.0, 0.0, 0.0, 0.0, 0.0, 0.0, 0.0, 0.0, 0.0, 0.0, 0.0, 0.0, 0.0, 0.0, 0.0, 0.0, 0.0, 0.0, 0.0, 0.0, 0.0, 0.0, 0.0, 0.0, 0.0, 0.0, 0.0, 0.0, 0.0, 0.0, 0.0, 0.0, 0.0, 0.0, 0.0, 0.0, 0.0, 0.0, 0.0, 0.0, 0.0, 0.0, 0.0, 0.0, 0.0, 0.0, 0.0, 0.0, 0.0, 0.0, 0.0, 0.0, 0.0, 0.0, 0.0, 0.0, 0.0, 0.0, 0.0, 0.0, 0.0, 0.0, 0.0, 0.0, 0.0, 0.0, 0.0, 0.0, 0.0, 0.0, 0.0, 0.0, 0.0, 0.0, 0.0, 0.0, 0.0, 0.0, 0.0, 0.0, 0.0, 0.0, 0.0, 0.0, 0.0, 0.0, 0.0, 0.0, 0.0, 0.0, 0.0, 0.0, 0.0, 0.0, 0.0, 0.0, 0.0, 0.0, 0.0, 0.0, 0.0, 0.0, 0.0, 0.0, 0.0, 0.0, 0.0, 0.0, 0.0, 0.0, 0.0, 0.0, 0.0, 0.0, 0.0, 0.0, 0.0, 0.0, 0.0, 0.0, 0.0, 0.0, 0.0, 0.0, 0.0, 0.0, 0.0, 0.0, 0.0, 0.0, 0.0, 0.0, 0.0, 0.0, 0.0, 0.0, 0.0, 0.0, 0.0, 0.0, 0.0, 0.0, 0.0, 0.0, 0.0, 0.0, 0.0, 0.0, 0.0, 0.0, 0.0, 0.0, 0.0, 0.0, 0.0, 0.0, 0.0, 0.0, 0.0, 0.0, 0.0, 0.0, 0.0, 0.0, 0.0, 0.0, 0.0, 0.0, 0.0, 0.0, 0.0, 0.0, 0.0, 0.0, 0.0, 0.0, 0.0, 0.0, 0.0, 0.0, 0.0, 0.0, 0.0, 0.0, 0.0, 0.0, 0.0, 0.0, 0.0, 0.0, 0.0, 0.0, 0.0, 0.0, 0.0, 0.0, 0.0, 0.0, 0.0, 0.0, 0.0, 0.0, 0.0, 0.0, 0.0, 0.0, 0.0, 0.0, 0.0, 0.0, 0.0, 0.0, 0.0, 0.0, 0.0, 0.0, 0.0, 0.0, 0.0, 0.0, 0.0, 0.0, 0.0, 0.0, 0.0, 0.0, 0.0, 0.0, 0.0, 0.0, 0.0, 0.0, 0.0, 0.0, 0.0, 0.0, 0.0, 0.0, 0.0, 0.0, 0.0, 0.0, 0.0, 0.0, 0.0, 0.0, 0.0, 0.0, 0.0, 0.0, 0.0, 0.0, 0.0, 0.0, 0.0, 0.0, 0.0, 0.0, 0.0, 0.0, 0.0, 0.0, 0.0, 0.0, 0.0, 0.0, 0.0, 0.0, 0.0, 0.0, 0.0, 0.0, 0.0, 0.0, 0.0, 0.0, 0.0, 0.0, 0.0, 0.0, 0.0, 0.0, 0.0, 0.0, 0.0, 0.0, 0.0, 0.0, 0.0, 0.0, 0.0, 0.0, 0.0, 0.0, 0.0, 0.0, 0.0, 0.0, 0.0, 0.0, 0.0, 0.0, 0.0, 0.0, 0.0, 0.0, 0.0, 0.0, 0.0, 0.0, 0.0, 0.0, 0.0, 0.0, 0.0, 0.0, 0.0, 0.0, 0.0, 0.0, 0.0, 0.0, 0.0, 0.0, 0.0, 0.0, 0.0, 0.0, 0.0, 0.0, 0.0, 0.0, 0.0, 0.0, 0.0, 0.0, 0.0, 0.0, 0.0, 0.0, 0.0, 0.0, 0.0, 0.0, 0.0, 0.0, 0.0, 0.0, 0.0, 0.0, 0.0, 0.0, 0.0, 0.0, 0.0, 0.0, 0.0, 0.0, 0.0, 0.0, 0.0, 0.0, 0.0, 0.0, 0.0, 0.0, 0.0, 0.0, 0.0, 0.0, 0.0, 0.0, 0.0, 0.0, 0.0, 0.0, 0.0, 0.0, 0.0, 0.0, 0.0, 0.0, 0.0, 0.0, 0.0, 0.0, 0.0, 0.0, 0.0, 0.0, 0.0, 0.0, 0.0, 0.0, 0.0, 0.0, 0.0, 0.0, 0.0, 0.0, 0.0, 0.0, 0.0, 0.0, 0.0, 0.0, 0.0, 0.0, 0.0, 0.0, 0.0, 0.0, 0.0, 0.0, 0.0, 0.0, 0.0, 0.0, 0.0, 0.0, 0.0, 0.0, 0.0, 0.0, 0.0, 0.0, 0.0, 0.0, 0.0, 0.0, 0.0, 0.0, 0.0, 0.0, 0.0, 0.0, 0.0, 0.0, 0.0, 0.0, 0.0, 0.0, 0.0, 0.0, 0.0, 0.0, 0.0, 0.0, 0.0, 0.0, 0.0, 0.0, 0.0, 0.0, 0.0, 0.0, 0.0, 0.0, 0.0, 0.0, 0.0, 0.0, 0.0, 0.0, 0.0, 0.0, 0.0, 0.0, 0.0, 0.0, 0.0, 0.0, 0.0, 0.0, 0.0, 0.0, 0.0, 0.0, 0.0, 0.0, 0.0, 0.0, 0.0, 0.0, 0.0, 0.0, 0.0, 0.0, 0.0, 0.0, 0.0, 0.0, 0.0, 0.0, 0.0, 0.0, 0.0, 0.0, 0.0, 0.0, 0.0, 0.0, 0.0, 0.0, 0.0, 0.0, 0.0, 0.0, 0.0, 0.0, 0.0, 0.0, 0.0, 0.0, 0.0, 0.0, 0.0, 0.0, 0.0, 0.0, 0.0, 0.0, 0.0, 0.0, 0.0, 0.0, 0.0, 0.0, 0.0, 0.0, 0.0, 0.0, 0.0, 0.0, 0.0, 0.0, 0.0, 0.0, 0.0, 0.0, 0.0, 0.0, 0.0, 0.0, 0.0, 0.0, 0.0, 0.0, 0.0, 0.0, 0.0, 0.0, 0.0, 0.0, 0.0, 0.0, 0.0, 0.0, 0.0, 0.0, 0.0, 0.0, 0.0, 0.0, 0.0, 0.0, 0.0, 0.0, 0.0, 0.0, 0.0, 0.0, 0.0, 0.0, 0.0, 0.0, 0.0, 0.0, 0.0, 0.0, 0.0, 0.0, 0.0, 0.0, 0.0, 0.0, 0.0, 0.0, 0.0, 0.0, 0.0, 0.0, 0.0, 0.0, 0.0, 0.0, 0.0, 0.0, 0.0, 0.0, 0.0, 0.0, 0.0, 0.0, 0.0, 0.0, 0.0, 0.0, 0.0, 0.0, 0.0, 0.0, 0.0, 0.0, 0.0, 0.0, 0.0, 0.0, 0.0, 0.0, 0.0, 0.0, 0.0, 0.0, 0.0, 0.0, 0.0, 0.0, 0.0, 0.0, 0.0, 0.0, 0.0, 0.0, 0.0, 0.0, 0.0, 0.0, 0.0, 0.0, 0.0, 0.0, 0.0, 0.0, 0.0, 0.0, 0.0, 0.0, 0.0, 0.0, 0.0, 0.0, 0.0, 0.0, 0.0, 0.0, 0.0, 0.0, 0.0, 0.0, 0.0, 0.0, 0.0, 0.0, 0.0, 0.0, 0.0, 0.0, 0.0, 0.0, 0.0, 0.0, 0.0, 0.0, 0.0, 0.0, 0.0, 0.0, 0.0, 0.0, 0.0, 0.0, 0.0, 0.0, 0.0, 0.0, 0.0, 0.0, 0.0, 0.0, 0.0, 0.0, 0.0, 0.0, 0.0, 0.0, 0.0, 0.0, 0.0, 0.0, 0.0, 0.0, 0.0, 0.0, 0.0, 0.0, 0.0, 0.0, 0.0, 0.0, 0.0, 0.0, 0.0, 0.0, 0.0, 0.0, 0.0, 0.0, 0.0, 0.0, 0.0, 0.0, 0.0, 0.0, 0.0, 0.0, 0.0, 0.0, 0.0, 0.0, 0.0, 0.0, 0.0, 0.0, 0.0, 0.0, 0.0, 0.0, 0.0, 0.0, 0.0, 0.0, 0.0, 0.0, 0.0, 0.0, 0.0, 0.0, 0.0, 0.0, 0.0, 0.0, 0.0, 0.0, 0.0, 0.0, 0.0, 0.0, 0.0, 0.0, 0.0, 0.0, 0.0, 0.0, 0.0, 0.0, 0.0, 0.0, 0.0, 0.0, 0.0, 0.0, 0.0, 0.0, 0.0, 0.0, 0.0, 0.0, 0.0, 0.0, 0.0, 0.0, 0.0, 0.0, 0.0, 0.0, 0.0, 0.0, 0.0, 0.0, 0.0, 0.0, 0.0, 0.0, 0.0, 0.0, 0.0, 0.0, 0.0, 0.0, 0.0, 0.0, 0.0, 0.0, 0.0, 0.0, 0.0, 0.0, 0.0, 0.0, 0.0, 0.0, 0.0, 0.0, 0.0, 0.0, 0.0, 0.0, 0.0, 0.0, 0.0, 0.0, 0.0, 0.0, 0.0, 0.0, 0.0, 0.0, 0.0, 0.0, 0.0, 0.0, 0.0, 0.0, 0.0, 0.0, 0.0, 0.0, 0.0, 0.0, 0.0, 0.0, 0.0, 0.0, 0.0, 0.0, 0.0, 0.0, 0.0, 0.0, 0.0, 0.0, 0.0, 0.0, 0.0, 0.0, 0.0, 0.0, 0.0, 0.0, 0.0, 0.0, 0.0, 0.0, 0.0, 0.0, 0.0, 0.0, 0.0, 0.0, 0.0, 0.0, 0.0, 0.0, 0.0, 0.0, 0.0, 0.0, 0.0, 0.0, 0.0, 0.0, 0.0, 0.0, 0.0, 0.0, 0.0, 0.0, 0.0, 0.0, 0.0, 0.0, 0.0, 0.0, 0.0, 0.0, 0.0, 0.0, 0.0, 0.0, 0.0, 0.0, 0.0, 0.0, 0.0, 0.0, 0.0, 0.0, 0.0, 0.0, 0.0, 0.0, 0.0, 0.0, 0.0, 0.0, 0.0, 0.0, 0.0, 0.0, 0.0, 0.0, 0.0, 0.0, 0.0, 0.0, 0.0, 0.0, 0.0, 0.0, 0.0, 0.0, 0.0, 0.0, 0.0, 0.0, 0.0, 0.0, 0.0, 0.0, 0.0, 0.0, 0.0, 0.0, 0.0, 0.0, 0.0, 0.0, 0.0, 0.0, 0.0, 0.0, 0.0, 0.0, 0.0, 0.0, 0.0, 0.0, 0.0, 0.0, 0.0, 0.0, 0.0, 0.0, 0.0, 0.0, 0.0, 0.0, 0.0, 0.0, 0.0, 0.0, 0.0, 0.0, 0.0, 0.0, 0.0, 0.0, 0.0, 0.0, 0.0, 0.0, 0.0, 0.0, 0.0, 0.0, 0.0, 0.0, 0.0, 0.0, 0.0, 0.0, 0.0, 0.0, 0.0, 0.0, 0.0, 0.0, 0.0, 0.0, 0.0, 0.0, 0.0, 0.0, 0.0, 0.0, 0.0, 0.0, 0.0, 0.0, 0.0, 0.0, 0.0, 0.0, 0.0, 0.0, 0.0, 0.0, 0.0, 0.0, 0.0, 0.0, 0.0, 0.0, 0.0, 0.0, 0.0, 0.0, 0.0, 0.0, 0.0, 0.0, 0.0, 0.0, 0.0, 0.0, 0.0, 0.0, 0.0])
me_plane_007.materials.append(mat_material_004)
me_plane_007.materials.append(mat_material_006)
me_plane_007.materials.append(mat_material_002)
me_plane_007.update()

# ---- objects
ob_cupboard = bpy.data.objects.new('cupboard', me_plane_007)

# ---- transforms, parenting, visibility, modifiers, constraints
ob_cupboard.location = (0.0, 0.0, 0.0)
ob_cupboard.rotation_euler = (0.0, -0.0, 3.142)
ob_cupboard.scale = (0.405, 0.5455, 0.5455)

# ---- collection membership
col_collection.objects.link(ob_cupboard)

# ---- scene / render settings (as saved in the file)
scene.frame_start = 1; scene.frame_end = 250; scene.frame_set(1)
scene.render.engine = 'BLENDER_EEVEE_NEXT'
bpy.context.view_layer.update()

# ---- added for rendering (the .blend has no active camera and no usable light): camera, sun
cam_auto = bpy.data.cameras.new('AutoCamera')
cam_auto.lens = 50.0
cam_auto.sensor_width = 36.0
cam_auto.clip_end = 1000.0
ob_auto_camera = bpy.data.objects.new('AutoCamera', cam_auto)
scene.collection.objects.link(ob_auto_camera)
ob_auto_camera.location = (1.68973, -1.8193, 1.611)
ob_auto_camera.rotation_euler = (1.09748, -7.21219e-08, 0.694738)
scene.camera = ob_auto_camera
light_auto_sun = bpy.data.lights.new('AutoSun', 'SUN')
light_auto_sun.energy = 3.0
light_auto_sun.angle = 0.0523599
ob_auto_sun = bpy.data.objects.new('AutoSun', light_auto_sun)
scene.collection.objects.link(ob_auto_sun)
ob_auto_sun.rotation_euler = (0.872665, 0.174533, 0.523599)
bpy.context.view_layer.update()
